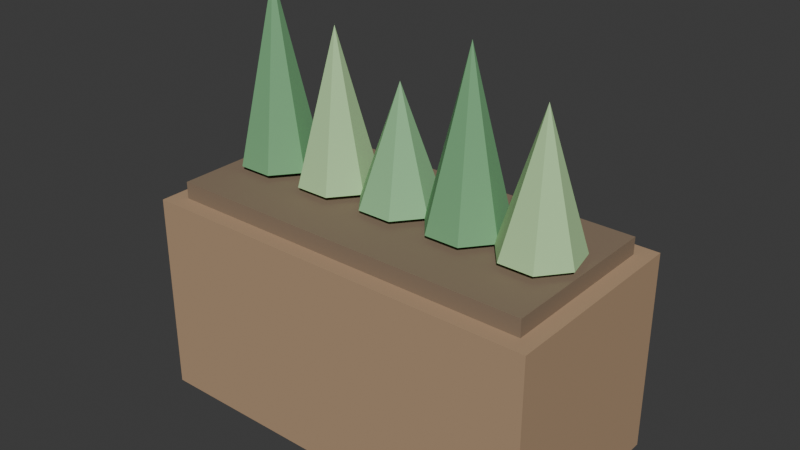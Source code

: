 # Source: PLA_ALECRIM_v01.blend  (saved by Blender 4.2.66; exported with 4.5.12 LTS)
import bpy
from mathutils import Matrix  # noqa: F401  (used for matrix-valued properties, if any)

bpy.ops.wm.read_factory_settings(use_empty=True)
scene = bpy.context.scene
scene.name = 'Scene'

# ---- collections
col_collection = bpy.data.collections.new('Collection'); scene.collection.children.link(col_collection)

# ---- materials (node trees are filled in below, after node groups)
mat_polyroom_pbr = bpy.data.materials.new('Polyroom_PBR')

# ---- material node trees
mat_polyroom_pbr.use_nodes = True; mat_polyroom_pbr.node_tree.nodes.clear()
_N = mat_polyroom_pbr.node_tree.nodes; _L = mat_polyroom_pbr.node_tree.links
n0 = _N.new('ShaderNodeOutputMaterial'); n0.name = 'Material Output'; n0.location = (400, 0)
n1 = _N.new('ShaderNodeBsdfPrincipled'); n1.name = 'Principled BSDF'; n1.location = (100, 0)
n1.inputs[2].default_value = 0.8
n2 = _N.new('ShaderNodeVertexColor'); n2.name = 'Color Attribute'; n2.location = (-100, 0)
n2.layer_name = 'Color'
_L.new(n2.outputs[0], n1.inputs[0])
_L.new(n1.outputs[0], n0.inputs[0])
n0.is_active_output = True

# ---- world
world_world = bpy.data.worlds.new('World'); scene.world = world_world
world_world.use_nodes = True; world_world.node_tree.nodes.clear()
_N = world_world.node_tree.nodes; _L = world_world.node_tree.links
n0 = _N.new('ShaderNodeOutputWorld'); n0.name = 'World Output'; n0.location = (300, 300)
n1 = _N.new('ShaderNodeBackground'); n1.name = 'Background'; n1.location = (10, 300)
n1.inputs[0].default_value = (0.05088, 0.05088, 0.05088, 1.0)
_L.new(n1.outputs[0], n0.inputs[0])
n0.is_active_output = True
world_world.color = (0.05088, 0.05088, 0.05088)
world_world.sun_shadow_jitter_overblur = 0.0

# ---- meshes
me_pla_alecrim_v01 = bpy.data.meshes.new('PLA_ALECRIM_v01')
me_pla_alecrim_v01.from_pydata([(-0.18, -0.09, 0.0), (-0.18, -0.09, 0.18), (-0.18, 0.09, 0.0), (-0.18, 0.09, 0.18), (0.18, -0.09, 0.0), (0.18, -0.09, 0.18), (0.18, 0.09, 0.0), (0.18, 0.09, 0.18), (-0.1656, -0.075, 0.175), (-0.1656, -0.075, 0.195), (-0.1656, 0.075, 0.175), (-0.1656, 0.075, 0.195), (0.1656, -0.075, 0.175), (0.1656, -0.075, 0.195), (0.1656, 0.075, 0.175), (0.1656, 0.075, 0.195), (-0.13, 0.035, 0.2), (-0.1026, 0.02182, 0.2), (-0.09588, -0.007788, 0.2), (-0.1148, -0.03153, 0.2), (-0.1452, -0.03153, 0.2), (-0.1641, -0.007788, 0.2), (-0.1574, 0.02182, 0.2), (-0.13, 0.0, 0.36), (-0.065, 0.035, 0.2), (-0.03764, 0.02182, 0.2), (-0.03088, -0.007788, 0.2), (-0.04981, -0.03153, 0.2), (-0.08019, -0.03153, 0.2), (-0.09912, -0.007788, 0.2), (-0.09236, 0.02182, 0.2), (-0.065, 0.0, 0.33), (0.0, 0.035, 0.2), (0.02736, 0.02182, 0.2), (0.03412, -0.007788, 0.2), (0.01519, -0.03153, 0.2), (-0.01519, -0.03153, 0.2), (-0.03412, -0.007788, 0.2), (-0.02736, 0.02182, 0.2), (0.0, 0.0, 0.3), (0.065, 0.035, 0.2), (0.09236, 0.02182, 0.2), (0.09912, -0.007788, 0.2), (0.08019, -0.03153, 0.2), (0.04981, -0.03153, 0.2), (0.03088, -0.007788, 0.2), (0.03764, 0.02182, 0.2), (0.065, 0.0, 0.345), (0.13, 0.035, 0.2), (0.1574, 0.02182, 0.2), (0.1641, -0.007788, 0.2), (0.1452, -0.03153, 0.2), (0.1148, -0.03153, 0.2), (0.09588, -0.007788, 0.2), (0.1026, 0.02182, 0.2), (0.13, 0.0, 0.315)], [], [(0, 1, 3, 2), (2, 3, 7, 6), (6, 7, 5, 4), (4, 5, 1, 0), (2, 6, 4, 0), (7, 3, 1, 5), (8, 9, 11, 10), (10, 11, 15, 14), (14, 15, 13, 12), (12, 13, 9, 8), (10, 14, 12, 8), (15, 11, 9, 13), (16, 23, 17), (17, 23, 18), (18, 23, 19), (19, 23, 20), (20, 23, 21), (16, 17, 18, 19, 20, 21, 22), (21, 23, 22), (22, 23, 16), (24, 31, 25), (25, 31, 26), (26, 31, 27), (27, 31, 28), (28, 31, 29), (24, 25, 26, 27, 28, 29, 30), (29, 31, 30), (30, 31, 24), (32, 39, 33), (33, 39, 34), (34, 39, 35), (35, 39, 36), (36, 39, 37), (32, 33, 34, 35, 36, 37, 38), (37, 39, 38), (38, 39, 32), (40, 47, 41), (41, 47, 42), (42, 47, 43), (43, 47, 44), (44, 47, 45), (40, 41, 42, 43, 44, 45, 46), (45, 47, 46), (46, 47, 40), (48, 55, 49), (49, 55, 50), (50, 55, 51), (51, 55, 52), (52, 55, 53), (48, 49, 50, 51, 52, 53, 54), (53, 55, 54), (54, 55, 48)])
_uv = me_pla_alecrim_v01.uv_layers.new(name='UVMap')
_uv.uv.foreach_set('vector', [0.5627, 0.4117, 0.7503, 0.4065, 0.7503, 0.5948, 0.5627, 0.6, 0.1944, 0.7877, 0.008433, 0.7877, 0.008433, 0.4065, 0.1944, 0.4065, 0.7503, 0.8104, 0.5627, 0.8052, 0.5627, 0.6169, 0.7503, 0.6221, 0.6111, 0.3896, 0.4234, 0.3896, 0.4234, 0.008433, 0.6111, 0.008433, 0.199, 0.008433, 0.199, 0.3896, 0.008433, 0.3896, 0.008433, 0.008433, 0.4065, 0.008433, 0.4065, 0.3896, 0.2159, 0.3896, 0.2159, 0.008433, 0.9167, 0.009016, 0.9375, 0.008433, 0.9375, 0.1653, 0.9167, 0.1659, 0.7603, 0.3591, 0.7397, 0.3591, 0.7397, 0.008433, 0.7603, 0.008433, 0.9752, 0.1659, 0.9544, 0.1653, 0.9544, 0.008433, 0.9752, 0.009016, 0.7228, 0.3591, 0.7019, 0.3591, 0.7019, 0.008433, 0.7228, 0.008433, 0.3701, 0.4065, 0.3701, 0.7572, 0.2113, 0.7572, 0.2113, 0.4065, 0.5458, 0.4065, 0.5458, 0.7572, 0.387, 0.7572, 0.387, 0.4065, 0.656, 0.1794, 0.6851, 0.008433, 0.6851, 0.1812, 0.6279, 0.3631, 0.6813, 0.1981, 0.6593, 0.3701, 0.6593, 0.3701, 0.6813, 0.1981, 0.6813, 0.3705, 0.9106, 0.7895, 0.9267, 0.6169, 0.9428, 0.7895, 0.7671, 0.5789, 0.7671, 0.4065, 0.7892, 0.5785, 0.1662, 0.8568, 0.1411, 0.8768, 0.1097, 0.8697, 0.09575, 0.8407, 0.1097, 0.8117, 0.1411, 0.8046, 0.1662, 0.8246, 0.7892, 0.5785, 0.7671, 0.4065, 0.8205, 0.5715, 0.6279, 0.1715, 0.6851, 0.008433, 0.656, 0.1794, 0.8664, 0.546, 0.8374, 0.4065, 0.8941, 0.5371, 0.841, 0.7592, 0.841, 0.6169, 0.8728, 0.7555, 0.8728, 0.7555, 0.841, 0.6169, 0.8938, 0.7486, 0.9165, 0.3254, 0.9165, 0.1832, 0.9485, 0.3218, 0.847, 0.1401, 0.8998, 0.008433, 0.8679, 0.147, 0.06493, 0.8697, 0.03358, 0.8768, 0.008433, 0.8568, 0.008433, 0.8246, 0.03358, 0.8046, 0.06493, 0.8117, 0.07889, 0.8407, 0.8679, 0.147, 0.8998, 0.008433, 0.8998, 0.1508, 0.8374, 0.5489, 0.8374, 0.4065, 0.8664, 0.546, 0.4142, 0.8817, 0.4429, 0.7741, 0.4429, 0.8863, 0.841, 0.8745, 0.8931, 0.7761, 0.8713, 0.8851, 0.8713, 0.8851, 0.8931, 0.7761, 0.8931, 0.888, 0.9594, 0.9165, 0.9755, 0.8064, 0.9916, 0.9165, 0.4598, 0.886, 0.4598, 0.7741, 0.4817, 0.883, 0.5766, 0.8924, 0.5627, 0.8634, 0.5766, 0.8344, 0.608, 0.8273, 0.6331, 0.8473, 0.6331, 0.8795, 0.608, 0.8995, 0.4817, 0.883, 0.4598, 0.7741, 0.512, 0.8725, 0.387, 0.8713, 0.4429, 0.7741, 0.4142, 0.8817, 0.795, 0.7721, 0.8241, 0.6169, 0.8241, 0.7744, 0.7772, 0.341, 0.7772, 0.1832, 0.8091, 0.3377, 0.8091, 0.3377, 0.7772, 0.1832, 0.8301, 0.3311, 0.911, 0.5635, 0.927, 0.4065, 0.9431, 0.5635, 0.7772, 0.1563, 0.8301, 0.008433, 0.7982, 0.163, 0.6639, 0.8924, 0.65, 0.8634, 0.6639, 0.8344, 0.6953, 0.8273, 0.7204, 0.8473, 0.7204, 0.8795, 0.6953, 0.8995, 0.7982, 0.163, 0.8301, 0.008433, 0.8301, 0.1663, 0.7671, 0.7638, 0.8241, 0.6169, 0.795, 0.7721, 0.2402, 0.8977, 0.2113, 0.7741, 0.2677, 0.8881, 0.2846, 0.8895, 0.3372, 0.7741, 0.3153, 0.8988, 0.3153, 0.8988, 0.3372, 0.7741, 0.3372, 0.9009, 0.9106, 0.9291, 0.9425, 0.8064, 0.9425, 0.9331, 0.847, 0.2986, 0.8996, 0.1832, 0.8678, 0.3058, 0.7373, 0.8795, 0.7373, 0.8473, 0.7624, 0.8273, 0.7938, 0.8344, 0.8077, 0.8634, 0.7938, 0.8924, 0.7624, 0.8995, 0.8678, 0.3058, 0.8996, 0.1832, 0.8996, 0.31, 0.2113, 0.9013, 0.2113, 0.7741, 0.2402, 0.8977])
_ca = me_pla_alecrim_v01.color_attributes.new('Color', 'FLOAT_COLOR', 'POINT')
_ca.data.foreach_set('color', [0.45, 0.3, 0.18, 1.0, 0.45, 0.3, 0.18, 1.0, 0.45, 0.3, 0.18, 1.0, 0.45, 0.3, 0.18, 1.0, 0.45, 0.3, 0.18, 1.0, 0.45, 0.3, 0.18, 1.0, 0.45, 0.3, 0.18, 1.0, 0.45, 0.3, 0.18, 1.0, 0.25, 0.18, 0.12, 1.0, 0.25, 0.18, 0.12, 1.0, 0.25, 0.18, 0.12, 1.0, 0.25, 0.18, 0.12, 1.0, 0.25, 0.18, 0.12, 1.0, 0.25, 0.18, 0.12, 1.0, 0.25, 0.18, 0.12, 1.0, 0.25, 0.18, 0.12, 1.0, 0.18, 0.42, 0.2, 1.0, 0.18, 0.42, 0.2, 1.0, 0.18, 0.42, 0.2, 1.0, 0.18, 0.42, 0.2, 1.0, 0.18, 0.42, 0.2, 1.0, 0.18, 0.42, 0.2, 1.0, 0.18, 0.42, 0.2, 1.0, 0.18, 0.42, 0.2, 1.0, 0.45, 0.7, 0.35, 1.0, 0.45, 0.7, 0.35, 1.0, 0.45, 0.7, 0.35, 1.0, 0.45, 0.7, 0.35, 1.0, 0.45, 0.7, 0.35, 1.0, 0.45, 0.7, 0.35, 1.0, 0.45, 0.7, 0.35, 1.0, 0.45, 0.7, 0.35, 1.0, 0.28, 0.56, 0.28, 1.0, 0.28, 0.56, 0.28, 1.0, 0.28, 0.56, 0.28, 1.0, 0.28, 0.56, 0.28, 1.0, 0.28, 0.56, 0.28, 1.0, 0.28, 0.56, 0.28, 1.0, 0.28, 0.56, 0.28, 1.0, 0.28, 0.56, 0.28, 1.0, 0.18, 0.42, 0.2, 1.0, 0.18, 0.42, 0.2, 1.0, 0.18, 0.42, 0.2, 1.0, 0.18, 0.42, 0.2, 1.0, 0.18, 0.42, 0.2, 1.0, 0.18, 0.42, 0.2, 1.0, 0.18, 0.42, 0.2, 1.0, 0.18, 0.42, 0.2, 1.0, 0.45, 0.7, 0.35, 1.0, 0.45, 0.7, 0.35, 1.0, 0.45, 0.7, 0.35, 1.0, 0.45, 0.7, 0.35, 1.0, 0.45, 0.7, 0.35, 1.0, 0.45, 0.7, 0.35, 1.0, 0.45, 0.7, 0.35, 1.0, 0.45, 0.7, 0.35, 1.0])
me_pla_alecrim_v01.materials.append(mat_polyroom_pbr)
me_pla_alecrim_v01.update()

# ---- objects
ob_pla_alecrim_v01 = bpy.data.objects.new('PLA_ALECRIM_v01', me_pla_alecrim_v01)

# ---- transforms, parenting, visibility, modifiers, constraints
ob_pla_alecrim_v01.location = (0.0, 0.0, 0.0)

# ---- collection membership
col_collection.objects.link(ob_pla_alecrim_v01)

# ---- scene / render settings (as saved in the file)
scene.frame_start = 1; scene.frame_end = 250; scene.frame_set(1)
scene.render.engine = 'BLENDER_EEVEE_NEXT'
bpy.context.view_layer.update()

# ---- added for rendering (the .blend has no active camera and no usable light): camera, sun
cam_auto = bpy.data.cameras.new('AutoCamera')
cam_auto.lens = 50.0
cam_auto.sensor_width = 36.0
cam_auto.clip_end = 1000.0
ob_auto_camera = bpy.data.objects.new('AutoCamera', cam_auto)
scene.collection.objects.link(ob_auto_camera)
ob_auto_camera.location = (0.499621, -0.599546, 0.579697)
ob_auto_camera.rotation_euler = (1.09748, -7.21219e-08, 0.694738)
scene.camera = ob_auto_camera
light_auto_sun = bpy.data.lights.new('AutoSun', 'SUN')
light_auto_sun.energy = 3.0
light_auto_sun.angle = 0.0523599
ob_auto_sun = bpy.data.objects.new('AutoSun', light_auto_sun)
scene.collection.objects.link(ob_auto_sun)
ob_auto_sun.rotation_euler = (0.872665, 0.174533, 0.523599)
bpy.context.view_layer.update()
